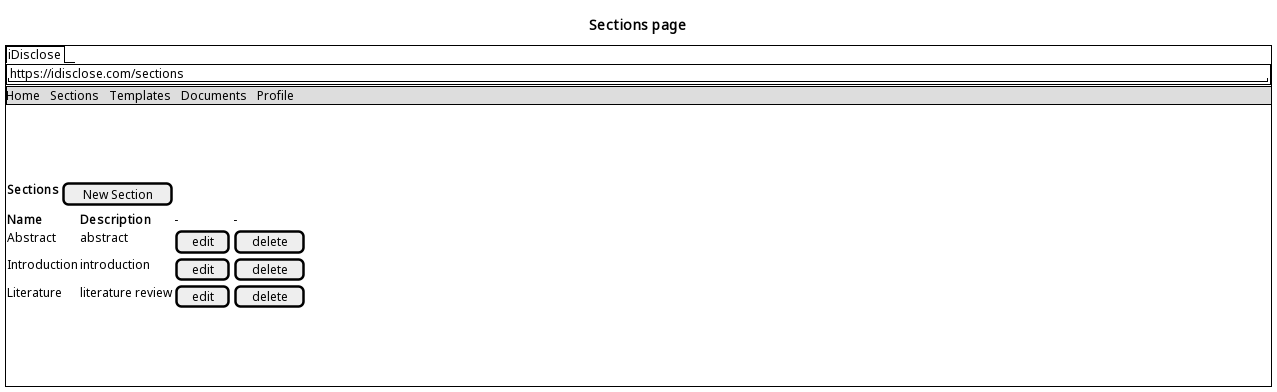

The diagram above was rendered by PlantUML. Its source (embedded in the PNG):
@startsalt
title Sections page
{+
{/ iDisclose }
{+
  "https://idisclose.com/sections                                                                                                                               "
}
{* Home | Sections | Templates | Documents | Profile }
{
  .
  .
  .
  .
}
{
  <b>Sections | [ New Section ]
}
{
  <b>Name | <b>Description | - | - 
  Abstract | abstract | [ edit ] | [ delete ]
  Introduction | introduction | [ edit ] | [ delete ]
  Literature | literature review | [ edit ] | [ delete ]
}
{
  .
  .
  .
  .
}
}
@endsalt